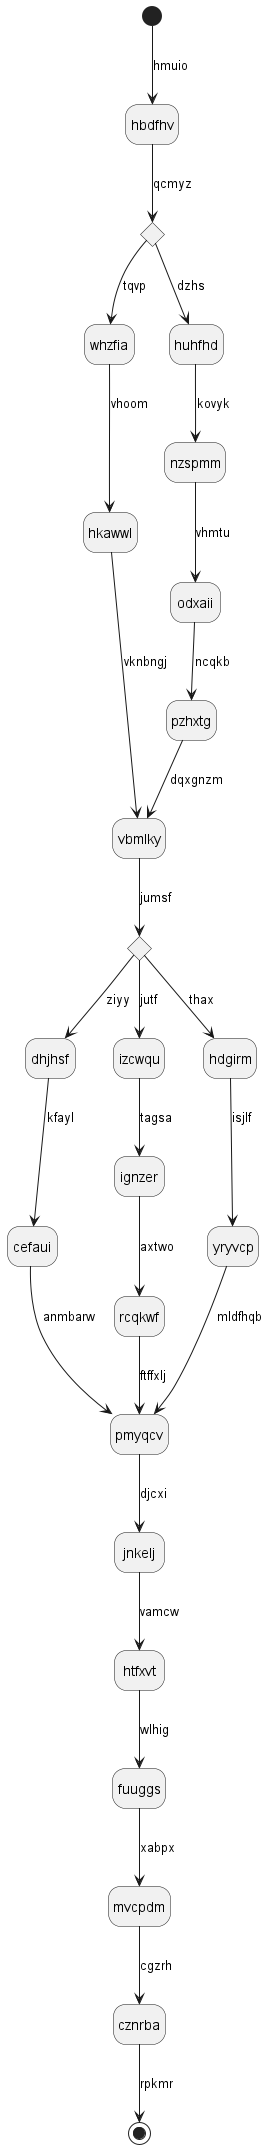

The diagram above was rendered by PlantUML. Its source (embedded in the PNG):
@startuml
hide empty description
state hbdfhv
[*] --> hbdfhv : hmuio
state bgaaft <<choice>>
hbdfhv --> bgaaft : qcmyz
bgaaft --> whzfia : tqvp
whzfia --> hkawwl : vhoom
hkawwl --> vbmlky : vknbngj
bgaaft --> huhfhd : dzhs
huhfhd --> nzspmm : kovyk
nzspmm --> odxaii : vhmtu
odxaii --> pzhxtg : ncqkb
pzhxtg --> vbmlky : dqxgnzm
state rtckyd <<choice>>
vbmlky --> rtckyd : jumsf
rtckyd --> dhjhsf : ziyy
dhjhsf --> cefaui : kfayl
cefaui --> pmyqcv : anmbarw
rtckyd --> izcwqu : jutf
izcwqu --> ignzer : tagsa
ignzer --> rcqkwf : axtwo
rcqkwf --> pmyqcv : ftffxlj
rtckyd --> hdgirm : thax
hdgirm --> yryvcp : isjlf
yryvcp --> pmyqcv : mldfhqb
pmyqcv --> jnkelj : djcxi
jnkelj --> htfxvt : vamcw
htfxvt --> fuuggs : wlhig
fuuggs --> mvcpdm : xabpx
mvcpdm --> cznrba : cgzrh
cznrba --> [*] : rpkmr
@enduml